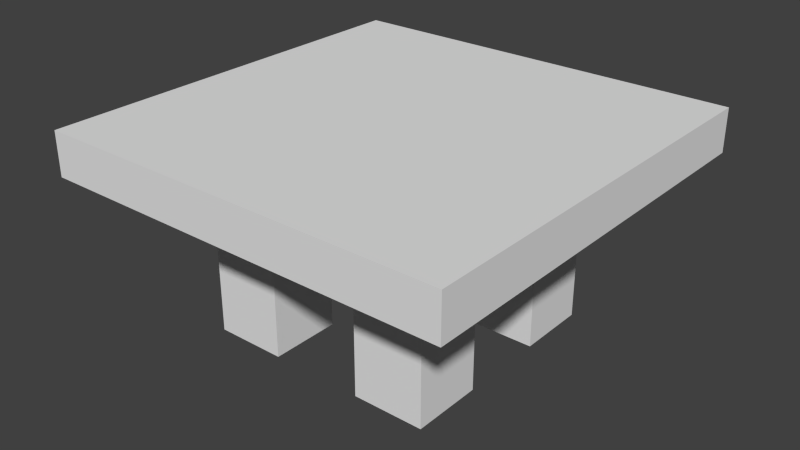 # Source: table.blend  (saved by Blender 2.72.0; exported with 4.5.12 LTS)
import bpy
from mathutils import Matrix  # noqa: F401  (used for matrix-valued properties, if any)

bpy.ops.wm.read_factory_settings(use_empty=True)
scene = bpy.context.scene
scene.name = 'Scene'

# ---- collections
col_collection_1 = bpy.data.collections.new('Collection 1'); scene.collection.children.link(col_collection_1)

# ---- materials (node trees are filled in below, after node groups)
mat_material = bpy.data.materials.new('Material')
mat_material.alpha_threshold = 0.0
mat_material.use_transparent_shadow = False
mat_material.roughness = 0.5

# ---- material node trees

# ---- world
world_world = bpy.data.worlds.new('World'); scene.world = world_world
world_world.color = (0.05088, 0.05088, 0.05088)
world_world.use_sun_shadow = False
world_world.sun_shadow_jitter_overblur = 0.0
world_world.cycles.sampling_method = 'MANUAL'
world_world.cycles.sample_map_resolution = 256

# ---- meshes
me_cube_001 = bpy.data.meshes.new('Cube.001')
me_cube_001.from_pydata([(-1.0, -1.0, 1.578), (-1.0, -1.0, 2.0), (-0.5713, -0.5586, 1.578), (-0.2254, -0.5586, 1.578), (-0.5713, -0.2127, 1.578), (-0.2254, -0.2127, 1.578), (-0.5713, -0.5586, 0.0), (-0.2254, -0.5586, 0.0), (-0.5713, -0.2127, 0.0), (-0.2254, -0.2127, 0.0), (1.0, -1.0, 1.578), (1.0, -1.0, 2.0), (0.0, -1.0, 2.0), (0.0, -1.0, 1.578), (0.5713, -0.5586, 1.578), (0.2254, -0.5586, 1.578), (0.5713, -0.2127, 1.578), (0.2254, -0.2127, 1.578), (0.5713, -0.5586, 0.0), (0.2254, -0.5586, 0.0), (0.5713, -0.2127, 0.0), (0.2254, -0.2127, 0.0), (-1.0, 1.0, 1.578), (-1.0, 1.0, 2.0), (-1.0, 0.0, 2.0), (-1.0, 0.0, 1.578), (-0.5713, 0.5586, 1.578), (-0.2254, 0.5586, 1.578), (-0.5713, 0.2127, 1.578), (-0.2254, 0.2127, 1.578), (-0.5713, 0.5586, 0.0), (-0.2254, 0.5586, 0.0), (-0.5713, 0.2127, 0.0), (-0.2254, 0.2127, 0.0), (1.0, 1.0, 1.578), (1.0, 1.0, 2.0), (0.0, 1.0, 2.0), (0.0, 1.0, 1.578), (1.0, 0.0, 2.0), (1.0, 0.0, 1.578), (0.0, 0.0, 1.578), (0.0, 0.0, 2.0), (0.5713, 0.5586, 1.578), (0.2254, 0.5586, 1.578), (0.5713, 0.2127, 1.578), (0.2254, 0.2127, 1.578), (0.5713, 0.5586, 0.0), (0.2254, 0.5586, 0.0), (0.5713, 0.2127, 0.0), (0.2254, 0.2127, 0.0)], [], [(12, 1, 0, 13), (1, 24, 25, 0), (12, 41, 24, 1), (25, 40, 5, 4), (4, 5, 9, 8), (40, 13, 3, 5), (13, 0, 2, 3), (0, 25, 4, 2), (6, 8, 9, 7), (5, 3, 7, 9), (3, 2, 6, 7), (2, 4, 8, 6), (12, 13, 10, 11), (11, 10, 39, 38), (12, 11, 38, 41), (39, 16, 17, 40), (16, 20, 21, 17), (40, 17, 15, 13), (13, 15, 14, 10), (10, 14, 16, 39), (18, 19, 21, 20), (17, 21, 19, 15), (15, 19, 18, 14), (14, 18, 20, 16), (36, 37, 22, 23), (23, 22, 25, 24), (36, 23, 24, 41), (25, 28, 29, 40), (28, 32, 33, 29), (40, 29, 27, 37), (37, 27, 26, 22), (22, 26, 28, 25), (30, 31, 33, 32), (29, 33, 31, 27), (27, 31, 30, 26), (26, 30, 32, 28), (36, 35, 34, 37), (35, 38, 39, 34), (36, 41, 38, 35), (39, 40, 45, 44), (44, 45, 49, 48), (40, 37, 43, 45), (37, 34, 42, 43), (34, 39, 44, 42), (46, 48, 49, 47), (45, 43, 47, 49), (43, 42, 46, 47), (42, 44, 48, 46)])
_uv = me_cube_001.uv_layers.new(name='UVMap')
_uv.uv.foreach_set('vector', [0.6875, 0.3125, 0.6875, 0.5938, 0.6562, 0.5938, 0.6562, 0.3125, 0.9375, 0.8125, 0.7969, 0.8125, 0.7969, 0.75, 0.9375, 0.75, 0.25, 0.0, 0.25, 0.5, 0.0, 0.5, 0.0, 0.0, 0.8125, 0.09375, 0.9531, 0.09375, 0.9219, 0.1562, 0.875, 0.1562, 0.5125, 0.375, 0.5125, 0.5625, 0.5125, 0.5625, 0.5125, 0.375, 0.9531, 0.09375, 0.9531, 0.375, 0.9219, 0.25, 0.9219, 0.1562, 0.9531, 0.375, 0.8125, 0.375, 0.875, 0.25, 0.9219, 0.25, 0.8125, 0.375, 0.8125, 0.09375, 0.875, 0.1562, 0.875, 0.25, 0.7656, 0.4688, 0.7656, 0.03125, 0.9844, 0.03125, 0.9844, 0.4688, 0.5125, 0.1875, 0.5125, 0.375, 0.5125, 0.375, 0.5125, 0.1875, 0.7344, 0.7812, 0.6406, 0.7812, 0.6406, 0.0, 0.7344, 0.0, 0.6094, 0.7812, 0.5156, 0.7812, 0.5156, 0.0, 0.6094, 0.0, 0.6875, 0.3125, 0.6562, 0.3125, 0.6562, 0.5938, 0.6875, 0.5938, 0.9375, 0.8125, 0.9375, 0.75, 0.7969, 0.75, 0.7969, 0.8125, 0.25, 0.0, 0.5, 0.0, 0.5, 0.5, 0.25, 0.5, 0.8125, 0.09375, 0.875, 0.1562, 0.9219, 0.1562, 0.9531, 0.09375, 0.5125, 0.375, 0.5125, 0.375, 0.5125, 0.5625, 0.5125, 0.5625, 0.9531, 0.09375, 0.9219, 0.1562, 0.9219, 0.25, 0.9531, 0.375, 0.9531, 0.375, 0.9219, 0.25, 0.875, 0.25, 0.8125, 0.375, 0.8125, 0.375, 0.875, 0.25, 0.875, 0.1562, 0.8125, 0.09375, 0.7656, 0.4688, 0.9844, 0.4688, 0.9844, 0.03125, 0.7656, 0.03125, 0.5125, 0.1875, 0.5125, 0.1875, 0.5125, 0.375, 0.5125, 0.375, 0.7344, 0.7812, 0.7344, 0.0, 0.6406, 0.0, 0.6406, 0.7812, 0.6094, 0.7812, 0.6094, 0.0, 0.5156, 0.0, 0.5156, 0.7812, 0.6875, 0.3125, 0.6562, 0.3125, 0.6562, 0.5938, 0.6875, 0.5938, 0.9375, 0.8125, 0.9375, 0.75, 0.7969, 0.75, 0.7969, 0.8125, 0.25, 1.0, 0.0, 1.0, 0.0, 0.5, 0.25, 0.5, 0.8125, 0.09375, 0.875, 0.1562, 0.9219, 0.1562, 0.9531, 0.09375, 0.5125, 0.375, 0.5125, 0.375, 0.5125, 0.5625, 0.5125, 0.5625, 0.9531, 0.09375, 0.9219, 0.1562, 0.9219, 0.25, 0.9531, 0.375, 0.9531, 0.375, 0.9219, 0.25, 0.875, 0.25, 0.8125, 0.375, 0.8125, 0.375, 0.875, 0.25, 0.875, 0.1562, 0.8125, 0.09375, 0.7656, 0.4688, 0.9844, 0.4688, 0.9844, 0.03125, 0.7656, 0.03125, 0.5125, 0.1875, 0.5125, 0.1875, 0.5125, 0.375, 0.5125, 0.375, 0.7344, 0.7812, 0.7344, 0.0, 0.6406, 0.0, 0.6406, 0.7812, 0.6094, 0.7812, 0.6094, 0.0, 0.5156, 0.0, 0.5156, 0.7812, 0.6875, 0.3125, 0.6875, 0.5938, 0.6562, 0.5938, 0.6562, 0.3125, 0.9375, 0.8125, 0.7969, 0.8125, 0.7969, 0.75, 0.9375, 0.75, 0.25, 1.0, 0.25, 0.5, 0.5, 0.5, 0.5, 1.0, 0.8125, 0.09375, 0.9531, 0.09375, 0.9219, 0.1562, 0.875, 0.1562, 0.5125, 0.375, 0.5125, 0.5625, 0.5125, 0.5625, 0.5125, 0.375, 0.9531, 0.09375, 0.9531, 0.375, 0.9219, 0.25, 0.9219, 0.1562, 0.9531, 0.375, 0.8125, 0.375, 0.875, 0.25, 0.9219, 0.25, 0.8125, 0.375, 0.8125, 0.09375, 0.875, 0.1562, 0.875, 0.25, 0.7656, 0.4688, 0.7656, 0.03125, 0.9844, 0.03125, 0.9844, 0.4688, 0.5125, 0.1875, 0.5125, 0.375, 0.5125, 0.375, 0.5125, 0.1875, 0.7344, 0.7812, 0.6406, 0.7812, 0.6406, 0.0, 0.7344, 0.0, 0.6094, 0.7812, 0.5156, 0.7812, 0.5156, 0.0, 0.6094, 0.0])
me_cube_001.materials.append(mat_material)
me_cube_001.use_remesh_preserve_volume = False
me_cube_001.use_remesh_preserve_attributes = False
me_cube_001.use_mirror_vertex_groups = False
me_cube_001.update()

# ---- objects
ob_cube = bpy.data.objects.new('Cube', me_cube_001)

# ---- transforms, parenting, visibility, modifiers, constraints
ob_cube.location = (0.0, 0.0, 0.0)
ob_cube.scale = (0.5, 0.5, 0.25)
ob_cube.lineart.crease_threshold = 0.0

# ---- collection membership
col_collection_1.objects.link(ob_cube)

# ---- scene / render settings (as saved in the file)
scene.frame_start = 1; scene.frame_end = 250; scene.frame_set(1)
scene.render.engine = 'BLENDER_EEVEE_NEXT'
scene.render.resolution_percentage = 50
scene.render.dither_intensity = 0.0
scene.cycles.use_denoising = False
scene.cycles.samples = 10
scene.cycles.sampling_pattern = 'TABULATED_SOBOL'
scene.cycles.light_sampling_threshold = 0.0
scene.cycles.use_adaptive_sampling = False
scene.cycles.use_light_tree = False
scene.cycles.blur_glossy = 0.0
scene.cycles.pixel_filter_type = 'GAUSSIAN'
scene.cycles.sample_clamp_indirect = 0.0
scene.view_settings.view_transform = 'Standard'
bpy.context.view_layer.update()

# ---- added for rendering (the .blend has no active camera and no usable light): camera, sun
cam_auto = bpy.data.cameras.new('AutoCamera')
cam_auto.lens = 50.0
cam_auto.sensor_width = 36.0
cam_auto.clip_end = 1000.0
ob_auto_camera = bpy.data.objects.new('AutoCamera', cam_auto)
scene.collection.objects.link(ob_auto_camera)
ob_auto_camera.location = (1.38784, -1.6654, 1.36027)
ob_auto_camera.rotation_euler = (1.09748, -7.21219e-08, 0.694738)
scene.camera = ob_auto_camera
light_auto_sun = bpy.data.lights.new('AutoSun', 'SUN')
light_auto_sun.energy = 3.0
light_auto_sun.angle = 0.0523599
ob_auto_sun = bpy.data.objects.new('AutoSun', light_auto_sun)
scene.collection.objects.link(ob_auto_sun)
ob_auto_sun.rotation_euler = (0.872665, 0.174533, 0.523599)
bpy.context.view_layer.update()
